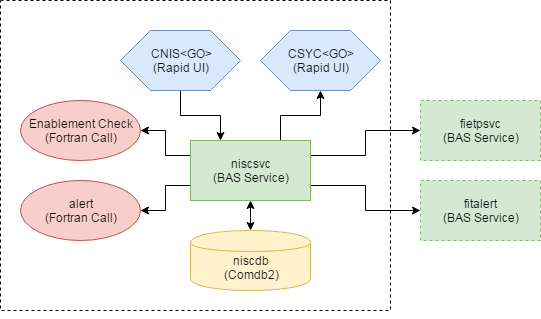

The diagram above was exported from draw.io. Its source (the exported page's mxGraphModel, read from the mxfile embedded in the PNG):
<mxGraphModel dx="1326" dy="944" grid="1" gridSize="10" guides="1" tooltips="1" connect="1" arrows="1" fold="1" page="1" pageScale="1" pageWidth="850" pageHeight="1100" background="#ffffff" math="0" shadow="0">
  <root>
    <mxCell id="0" />
    <mxCell id="1" parent="0" />
    <mxCell id="22" value="" style="whiteSpace=wrap;html=1;dashed=1;" vertex="1" parent="1">
      <mxGeometry x="150" y="170" width="390" height="310" as="geometry" />
    </mxCell>
    <mxCell id="17" style="edgeStyle=orthogonalEdgeStyle;rounded=0;html=1;exitX=0.75;exitY=0;entryX=0.5;entryY=1;jettySize=auto;orthogonalLoop=1;" edge="1" parent="1" source="2" target="8">
      <mxGeometry relative="1" as="geometry" />
    </mxCell>
    <mxCell id="18" style="edgeStyle=orthogonalEdgeStyle;rounded=0;html=1;exitX=0;exitY=0.25;entryX=1;entryY=0.5;jettySize=auto;orthogonalLoop=1;" edge="1" parent="1" source="2" target="10">
      <mxGeometry relative="1" as="geometry" />
    </mxCell>
    <mxCell id="19" style="edgeStyle=orthogonalEdgeStyle;rounded=0;html=1;exitX=0;exitY=0.75;entryX=1;entryY=0.5;jettySize=auto;orthogonalLoop=1;" edge="1" parent="1" source="2" target="12">
      <mxGeometry relative="1" as="geometry" />
    </mxCell>
    <mxCell id="20" style="edgeStyle=orthogonalEdgeStyle;rounded=0;html=1;exitX=1;exitY=0.25;entryX=0;entryY=0.5;jettySize=auto;orthogonalLoop=1;" edge="1" parent="1" source="2" target="3">
      <mxGeometry relative="1" as="geometry" />
    </mxCell>
    <mxCell id="21" style="edgeStyle=orthogonalEdgeStyle;rounded=0;html=1;exitX=1;exitY=0.75;entryX=0;entryY=0.5;jettySize=auto;orthogonalLoop=1;" edge="1" parent="1" source="2" target="4">
      <mxGeometry relative="1" as="geometry" />
    </mxCell>
    <mxCell id="2" value="niscsvc&lt;div&gt;(BAS Service)&lt;/div&gt;" style="whiteSpace=wrap;html=1;fillColor=#d5e8d4;strokeColor=#82b366;" vertex="1" parent="1">
      <mxGeometry x="340" y="310" width="120" height="60" as="geometry" />
    </mxCell>
    <mxCell id="3" value="fietpsvc&lt;div&gt;(BAS Service)&lt;/div&gt;" style="whiteSpace=wrap;html=1;fillColor=#d5e8d4;strokeColor=#82b366;dashed=1;" vertex="1" parent="1">
      <mxGeometry x="570" y="270" width="120" height="60" as="geometry" />
    </mxCell>
    <mxCell id="4" value="&lt;span&gt;fitalert&lt;/span&gt;&lt;div&gt;(BAS Service)&lt;/div&gt;" style="whiteSpace=wrap;html=1;fillColor=#d5e8d4;strokeColor=#82b366;dashed=1;" vertex="1" parent="1">
      <mxGeometry x="570" y="350" width="120" height="60" as="geometry" />
    </mxCell>
    <mxCell id="5" value="&lt;div&gt;&lt;br&gt;&lt;/div&gt;niscdb&lt;br&gt;(Comdb2)" style="shape=cylinder;whiteSpace=wrap;html=1;fillColor=#fff2cc;strokeColor=#d6b656;" vertex="1" parent="1">
      <mxGeometry x="340" y="400" width="120" height="60" as="geometry" />
    </mxCell>
    <mxCell id="8" value="&lt;span&gt;CSYC&amp;lt;GO&amp;gt;&lt;/span&gt;&lt;br&gt;&lt;span&gt;(Rapid UI)&lt;/span&gt;" style="shape=hexagon;perimeter=hexagonPerimeter;whiteSpace=wrap;html=1;fillColor=#dae8fc;strokeColor=#6c8ebf;" vertex="1" parent="1">
      <mxGeometry x="410" y="200" width="120" height="60" as="geometry" />
    </mxCell>
    <mxCell id="16" style="edgeStyle=orthogonalEdgeStyle;rounded=0;html=1;exitX=0.5;exitY=1;entryX=0.25;entryY=0;jettySize=auto;orthogonalLoop=1;" edge="1" parent="1" source="9" target="2">
      <mxGeometry relative="1" as="geometry" />
    </mxCell>
    <mxCell id="9" value="CNIS&amp;lt;GO&amp;gt;&lt;br&gt;(Rapid UI)" style="shape=hexagon;perimeter=hexagonPerimeter;whiteSpace=wrap;html=1;fillColor=#dae8fc;strokeColor=#6c8ebf;" vertex="1" parent="1">
      <mxGeometry x="270" y="200" width="120" height="60" as="geometry" />
    </mxCell>
    <mxCell id="10" value="Enablement Check&lt;div&gt;(Fortran Call)&lt;/div&gt;" style="ellipse;whiteSpace=wrap;html=1;fillColor=#f8cecc;strokeColor=#b85450;" vertex="1" parent="1">
      <mxGeometry x="170" y="270" width="120" height="60" as="geometry" />
    </mxCell>
    <mxCell id="12" value="alert&lt;br&gt;&lt;div&gt;(Fortran Call)&lt;/div&gt;" style="ellipse;whiteSpace=wrap;html=1;fillColor=#f8cecc;strokeColor=#b85450;" vertex="1" parent="1">
      <mxGeometry x="170" y="350" width="120" height="60" as="geometry" />
    </mxCell>
    <mxCell id="15" value="" style="endArrow=classic;startArrow=classic;html=1;entryX=0.5;entryY=1;exitX=0.5;exitY=0;" edge="1" parent="1" source="5" target="2">
      <mxGeometry width="50" height="50" relative="1" as="geometry">
        <mxPoint x="250" y="570" as="sourcePoint" />
        <mxPoint x="300" y="520" as="targetPoint" />
      </mxGeometry>
    </mxCell>
    <mxCell id="23" style="edgeStyle=orthogonalEdgeStyle;rounded=0;html=1;exitX=0.5;exitY=1;jettySize=auto;orthogonalLoop=1;" edge="1" parent="1" source="22" target="22">
      <mxGeometry relative="1" as="geometry" />
    </mxCell>
  </root>
</mxGraphModel>